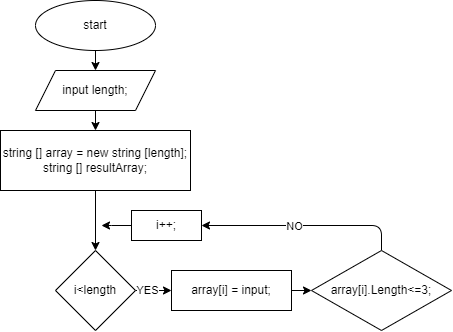

The diagram above was exported from draw.io. Its source (the exported page's mxGraphModel, read from the mxfile embedded in the PNG):
<mxGraphModel dx="729" dy="340" grid="1" gridSize="10" guides="1" tooltips="1" connect="1" arrows="1" fold="1" page="1" pageScale="1" pageWidth="827" pageHeight="1169" math="0" shadow="0">
  <root>
    <mxCell id="0" />
    <mxCell id="1" parent="0" />
    <mxCell id="4" style="edgeStyle=none;html=1;exitX=0.5;exitY=1;exitDx=0;exitDy=0;" edge="1" parent="1" source="2">
      <mxGeometry relative="1" as="geometry">
        <mxPoint x="414" y="70" as="targetPoint" />
      </mxGeometry>
    </mxCell>
    <mxCell id="2" value="start" style="ellipse;whiteSpace=wrap;html=1;" vertex="1" parent="1">
      <mxGeometry x="354" width="120" height="50" as="geometry" />
    </mxCell>
    <mxCell id="13" style="edgeStyle=none;html=1;exitX=0.5;exitY=1;exitDx=0;exitDy=0;entryX=0.5;entryY=0;entryDx=0;entryDy=0;" edge="1" parent="1" source="5" target="12">
      <mxGeometry relative="1" as="geometry" />
    </mxCell>
    <mxCell id="5" value="&lt;span&gt;string [] array = new string [length];&lt;/span&gt;&lt;br&gt;&lt;span&gt;string [] resultArray;&lt;/span&gt;" style="rounded=0;whiteSpace=wrap;html=1;" vertex="1" parent="1">
      <mxGeometry x="319" y="130" width="190" height="60" as="geometry" />
    </mxCell>
    <mxCell id="11" style="edgeStyle=none;html=1;exitX=0.5;exitY=1;exitDx=0;exitDy=0;" edge="1" parent="1" source="6" target="5">
      <mxGeometry relative="1" as="geometry" />
    </mxCell>
    <mxCell id="6" value="input length;" style="shape=parallelogram;perimeter=parallelogramPerimeter;whiteSpace=wrap;html=1;fixedSize=1;" vertex="1" parent="1">
      <mxGeometry x="354" y="70" width="120" height="40" as="geometry" />
    </mxCell>
    <mxCell id="15" value="YES" style="edgeStyle=none;html=1;exitX=1;exitY=0.5;exitDx=0;exitDy=0;entryX=0;entryY=0.5;entryDx=0;entryDy=0;" edge="1" parent="1" source="12" target="14">
      <mxGeometry x="-0.3043" relative="1" as="geometry">
        <mxPoint as="offset" />
      </mxGeometry>
    </mxCell>
    <mxCell id="12" value="i&amp;lt;length" style="rhombus;whiteSpace=wrap;html=1;" vertex="1" parent="1">
      <mxGeometry x="374" y="250" width="80" height="80" as="geometry" />
    </mxCell>
    <mxCell id="22" style="edgeStyle=none;html=1;exitX=1;exitY=0.5;exitDx=0;exitDy=0;entryX=0;entryY=0.5;entryDx=0;entryDy=0;" edge="1" parent="1" source="14" target="21">
      <mxGeometry relative="1" as="geometry" />
    </mxCell>
    <mxCell id="14" value="array[i] = input;" style="rounded=0;whiteSpace=wrap;html=1;" vertex="1" parent="1">
      <mxGeometry x="490" y="270" width="120" height="40" as="geometry" />
    </mxCell>
    <mxCell id="24" style="edgeStyle=none;html=1;exitX=0.5;exitY=0;exitDx=0;exitDy=0;entryX=1;entryY=0.5;entryDx=0;entryDy=0;" edge="1" parent="1" source="21" target="26">
      <mxGeometry relative="1" as="geometry">
        <mxPoint x="520" y="220" as="targetPoint" />
        <Array as="points">
          <mxPoint x="700" y="225" />
        </Array>
      </mxGeometry>
    </mxCell>
    <mxCell id="25" value="NO" style="edgeLabel;html=1;align=center;verticalAlign=middle;resizable=0;points=[];" vertex="1" connectable="0" parent="24">
      <mxGeometry x="0.0067" y="1" relative="1" as="geometry">
        <mxPoint x="-9" as="offset" />
      </mxGeometry>
    </mxCell>
    <mxCell id="21" value="array[i].Length&amp;lt;=3;" style="rhombus;whiteSpace=wrap;html=1;" vertex="1" parent="1">
      <mxGeometry x="630" y="250" width="140" height="80" as="geometry" />
    </mxCell>
    <mxCell id="27" style="edgeStyle=none;html=1;exitX=0;exitY=0.5;exitDx=0;exitDy=0;" edge="1" parent="1" source="26">
      <mxGeometry relative="1" as="geometry">
        <mxPoint x="420" y="225" as="targetPoint" />
        <Array as="points">
          <mxPoint x="420" y="225" />
          <mxPoint x="430" y="225" />
        </Array>
      </mxGeometry>
    </mxCell>
    <mxCell id="26" value="i++;" style="rounded=0;whiteSpace=wrap;html=1;" vertex="1" parent="1">
      <mxGeometry x="450" y="210" width="70" height="30" as="geometry" />
    </mxCell>
  </root>
</mxGraphModel>